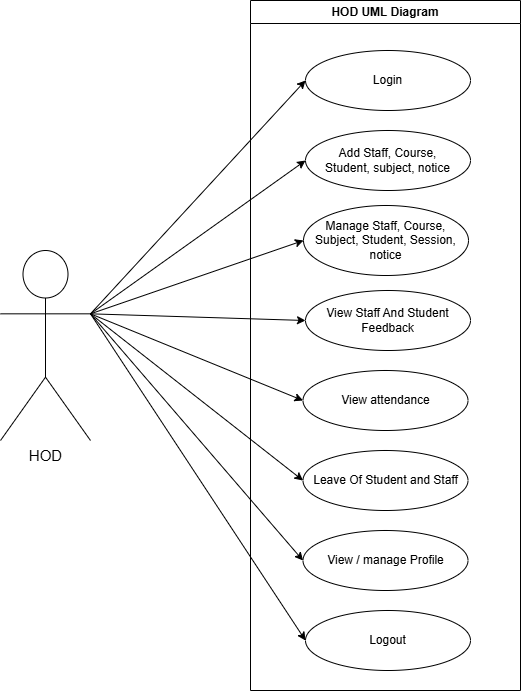

The diagram above was exported from draw.io. Its source (the exported page's mxGraphModel, read from the mxfile embedded in the PNG):
<mxGraphModel dx="1041" dy="619" grid="1" gridSize="10" guides="1" tooltips="1" connect="1" arrows="1" fold="1" page="1" pageScale="1" pageWidth="850" pageHeight="1100" math="0" shadow="0">
  <root>
    <mxCell id="0" />
    <mxCell id="1" parent="0" />
    <mxCell id="KCJNitY0-Ylat2WlHbif-1" value="HOD UML Diagram" style="swimlane;whiteSpace=wrap;html=1;" parent="1" vertex="1">
      <mxGeometry x="350" y="100" width="270" height="690" as="geometry" />
    </mxCell>
    <mxCell id="KCJNitY0-Ylat2WlHbif-2" value="Add Staff, Course, Student,&amp;nbsp;&lt;span style=&quot;background-color: transparent; color: light-dark(rgb(0, 0, 0), rgb(255, 255, 255));&quot;&gt;subject, notice&lt;/span&gt;" style="ellipse;whiteSpace=wrap;html=1;" parent="KCJNitY0-Ylat2WlHbif-1" vertex="1">
      <mxGeometry x="55" y="130" width="165" height="60" as="geometry" />
    </mxCell>
    <mxCell id="KCJNitY0-Ylat2WlHbif-3" value="Login" style="ellipse;whiteSpace=wrap;html=1;" parent="KCJNitY0-Ylat2WlHbif-1" vertex="1">
      <mxGeometry x="55" y="50" width="165" height="60" as="geometry" />
    </mxCell>
    <mxCell id="KCJNitY0-Ylat2WlHbif-5" value="Manage Staff, Course, Subject, Student, Session, notice" style="ellipse;whiteSpace=wrap;html=1;" parent="KCJNitY0-Ylat2WlHbif-1" vertex="1">
      <mxGeometry x="53" y="205" width="165" height="70" as="geometry" />
    </mxCell>
    <mxCell id="KCJNitY0-Ylat2WlHbif-4" value="View attendance" style="ellipse;whiteSpace=wrap;html=1;" parent="KCJNitY0-Ylat2WlHbif-1" vertex="1">
      <mxGeometry x="52.5" y="370" width="165" height="60" as="geometry" />
    </mxCell>
    <mxCell id="KCJNitY0-Ylat2WlHbif-6" value="View Staff And Student Feedback" style="ellipse;whiteSpace=wrap;html=1;" parent="KCJNitY0-Ylat2WlHbif-1" vertex="1">
      <mxGeometry x="55" y="290" width="165" height="60" as="geometry" />
    </mxCell>
    <mxCell id="KCJNitY0-Ylat2WlHbif-7" value="Leave Of Student and Staff" style="ellipse;whiteSpace=wrap;html=1;" parent="KCJNitY0-Ylat2WlHbif-1" vertex="1">
      <mxGeometry x="52.5" y="450" width="165" height="60" as="geometry" />
    </mxCell>
    <mxCell id="KCJNitY0-Ylat2WlHbif-8" value="View / manage Profile" style="ellipse;whiteSpace=wrap;html=1;" parent="KCJNitY0-Ylat2WlHbif-1" vertex="1">
      <mxGeometry x="52.5" y="530" width="165" height="60" as="geometry" />
    </mxCell>
    <mxCell id="KCJNitY0-Ylat2WlHbif-9" value="Logout" style="ellipse;whiteSpace=wrap;html=1;" parent="KCJNitY0-Ylat2WlHbif-1" vertex="1">
      <mxGeometry x="55" y="610" width="165" height="60" as="geometry" />
    </mxCell>
    <mxCell id="KCJNitY0-Ylat2WlHbif-13" style="edgeStyle=none;rounded=0;orthogonalLoop=1;jettySize=auto;html=1;exitX=1;exitY=0.3333333333333333;exitDx=0;exitDy=0;exitPerimeter=0;entryX=0;entryY=0.5;entryDx=0;entryDy=0;" parent="1" source="KCJNitY0-Ylat2WlHbif-10" target="KCJNitY0-Ylat2WlHbif-3" edge="1">
      <mxGeometry relative="1" as="geometry" />
    </mxCell>
    <mxCell id="KCJNitY0-Ylat2WlHbif-14" style="edgeStyle=none;rounded=0;orthogonalLoop=1;jettySize=auto;html=1;exitX=1;exitY=0.3333333333333333;exitDx=0;exitDy=0;exitPerimeter=0;entryX=0;entryY=0.5;entryDx=0;entryDy=0;" parent="1" source="KCJNitY0-Ylat2WlHbif-10" target="KCJNitY0-Ylat2WlHbif-2" edge="1">
      <mxGeometry relative="1" as="geometry" />
    </mxCell>
    <mxCell id="KCJNitY0-Ylat2WlHbif-15" style="edgeStyle=none;rounded=0;orthogonalLoop=1;jettySize=auto;html=1;exitX=1;exitY=0.3333333333333333;exitDx=0;exitDy=0;exitPerimeter=0;entryX=0;entryY=0.5;entryDx=0;entryDy=0;" parent="1" source="KCJNitY0-Ylat2WlHbif-10" target="KCJNitY0-Ylat2WlHbif-5" edge="1">
      <mxGeometry relative="1" as="geometry" />
    </mxCell>
    <mxCell id="KCJNitY0-Ylat2WlHbif-16" style="edgeStyle=none;rounded=0;orthogonalLoop=1;jettySize=auto;html=1;exitX=1;exitY=0.3333333333333333;exitDx=0;exitDy=0;exitPerimeter=0;entryX=0;entryY=0.5;entryDx=0;entryDy=0;" parent="1" source="KCJNitY0-Ylat2WlHbif-10" target="KCJNitY0-Ylat2WlHbif-4" edge="1">
      <mxGeometry relative="1" as="geometry" />
    </mxCell>
    <mxCell id="KCJNitY0-Ylat2WlHbif-17" style="edgeStyle=none;rounded=0;orthogonalLoop=1;jettySize=auto;html=1;exitX=1;exitY=0.3333333333333333;exitDx=0;exitDy=0;exitPerimeter=0;entryX=0;entryY=0.5;entryDx=0;entryDy=0;" parent="1" source="KCJNitY0-Ylat2WlHbif-10" target="KCJNitY0-Ylat2WlHbif-6" edge="1">
      <mxGeometry relative="1" as="geometry" />
    </mxCell>
    <mxCell id="KCJNitY0-Ylat2WlHbif-18" style="edgeStyle=none;rounded=0;orthogonalLoop=1;jettySize=auto;html=1;exitX=1;exitY=0.3333333333333333;exitDx=0;exitDy=0;exitPerimeter=0;entryX=0;entryY=0.5;entryDx=0;entryDy=0;" parent="1" source="KCJNitY0-Ylat2WlHbif-10" target="KCJNitY0-Ylat2WlHbif-7" edge="1">
      <mxGeometry relative="1" as="geometry" />
    </mxCell>
    <mxCell id="KCJNitY0-Ylat2WlHbif-19" style="edgeStyle=none;rounded=0;orthogonalLoop=1;jettySize=auto;html=1;exitX=1;exitY=0.3333333333333333;exitDx=0;exitDy=0;exitPerimeter=0;entryX=0;entryY=0.5;entryDx=0;entryDy=0;" parent="1" source="KCJNitY0-Ylat2WlHbif-10" target="KCJNitY0-Ylat2WlHbif-8" edge="1">
      <mxGeometry relative="1" as="geometry" />
    </mxCell>
    <mxCell id="KCJNitY0-Ylat2WlHbif-20" style="edgeStyle=none;rounded=0;orthogonalLoop=1;jettySize=auto;html=1;exitX=1;exitY=0.3333333333333333;exitDx=0;exitDy=0;exitPerimeter=0;entryX=0;entryY=0.5;entryDx=0;entryDy=0;" parent="1" source="KCJNitY0-Ylat2WlHbif-10" target="KCJNitY0-Ylat2WlHbif-9" edge="1">
      <mxGeometry relative="1" as="geometry" />
    </mxCell>
    <mxCell id="KCJNitY0-Ylat2WlHbif-10" value="&lt;font style=&quot;font-size: 15px;&quot;&gt;HOD&lt;/font&gt;" style="shape=umlActor;verticalLabelPosition=bottom;verticalAlign=top;html=1;outlineConnect=0;" parent="1" vertex="1">
      <mxGeometry x="100" y="350" width="90" height="190" as="geometry" />
    </mxCell>
  </root>
</mxGraphModel>